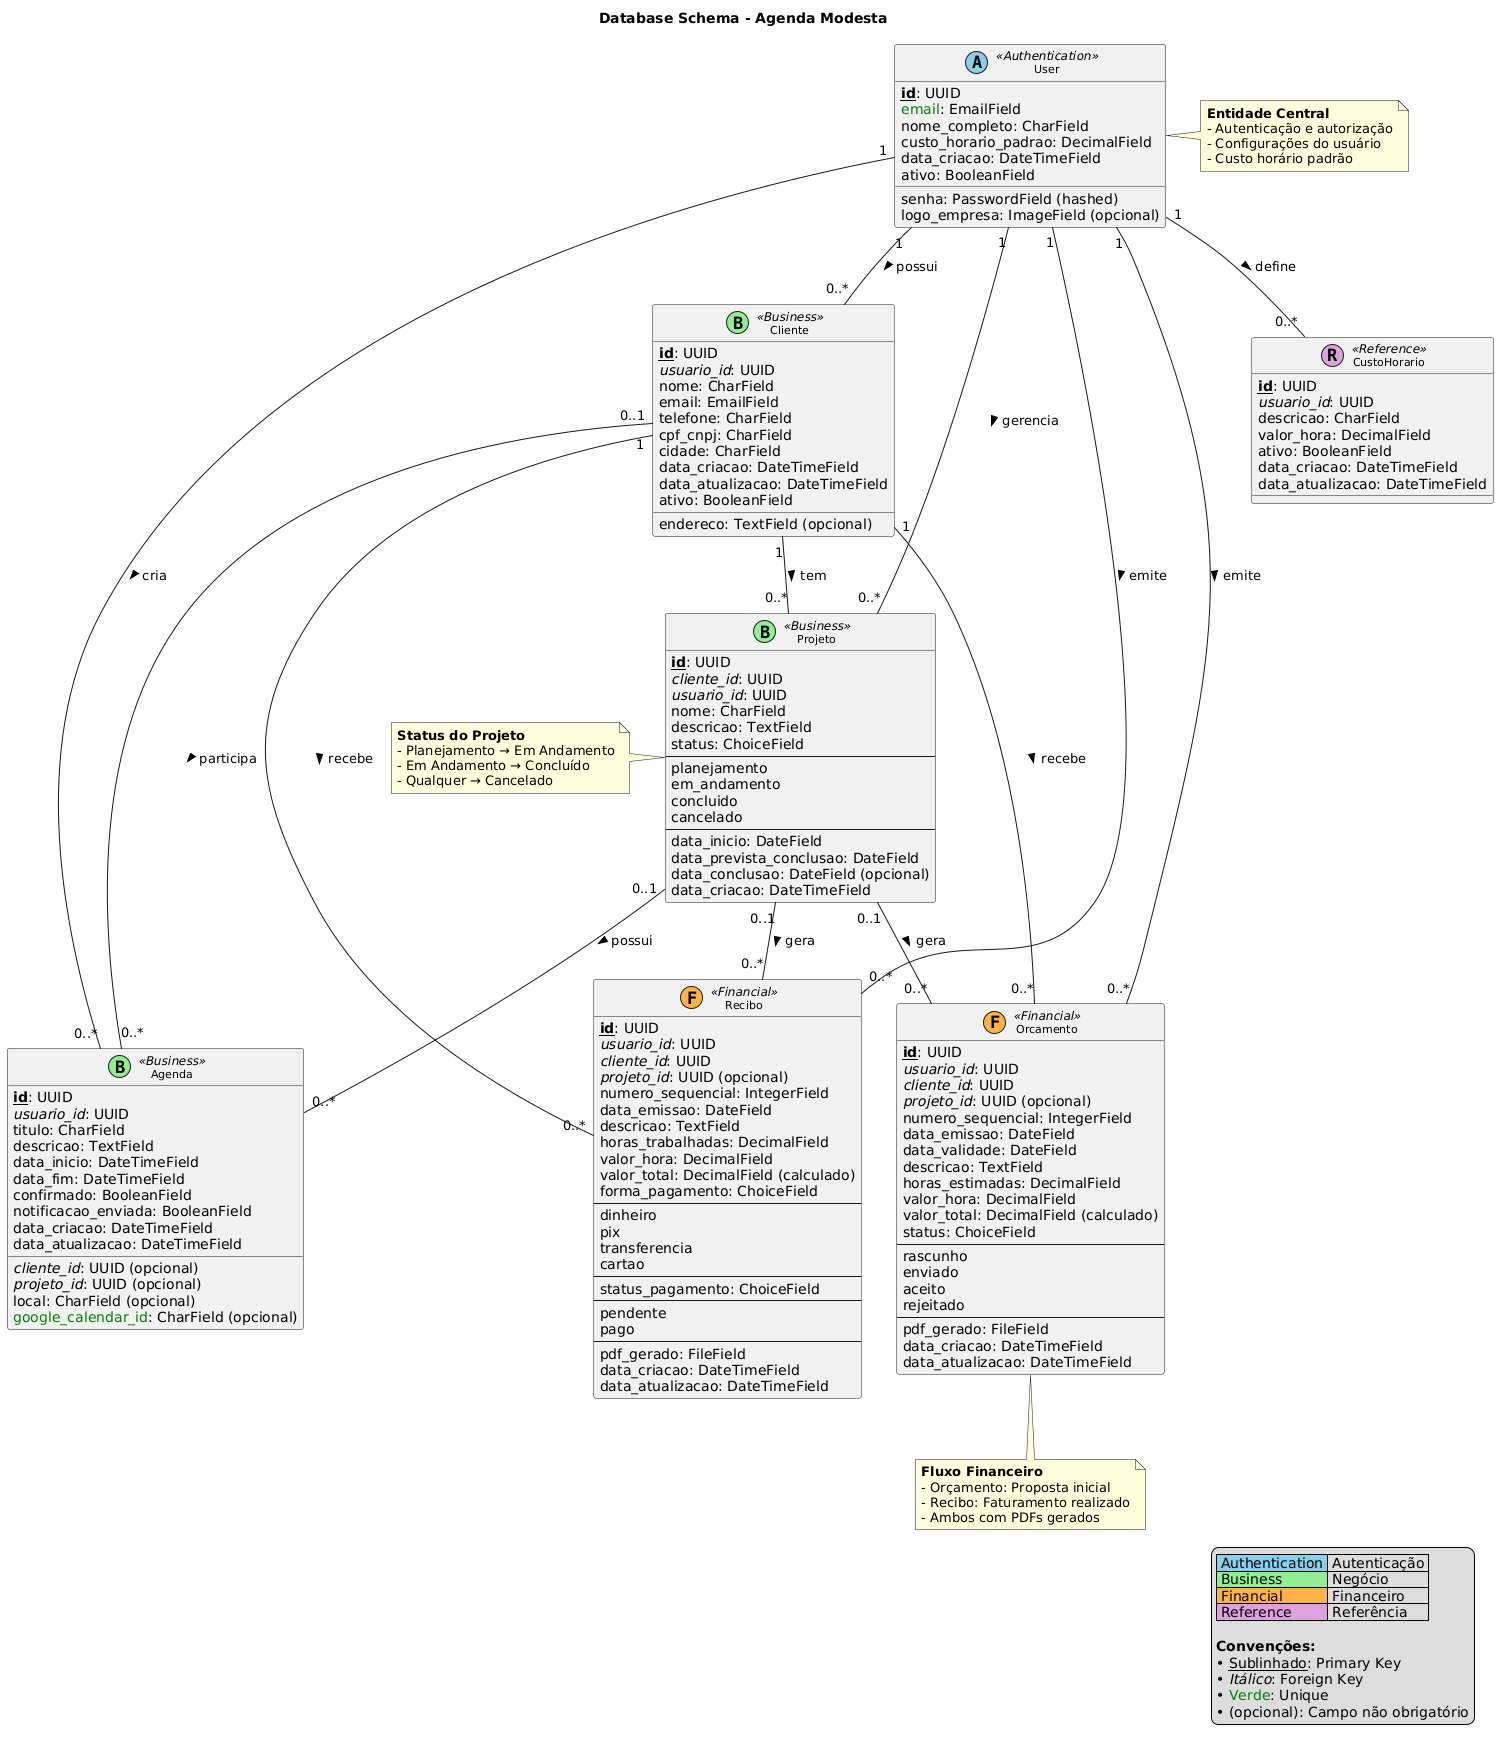

The diagram above was rendered by PlantUML. Its source (embedded in the PNG):
@startuml
!define Table(name,desc) class name as "desc" << (T,#FFAAAA) >>
!define primary_key(x) <b><u>x</u></b>
!define foreign_key(x) <i>x</i>
!define unique(x) <color:green>x</color>

skinparam classAttributeIconSize 0
skinparam classFontSize 11
skinparam packageStyle rectangle

title Database Schema - Agenda Modesta

' Entidade User (Autenticação)
class User << (A,#87CEEB) Authentication >> {
  primary_key(id): UUID
  unique(email): EmailField
  nome_completo: CharField
  senha: PasswordField (hashed)
  custo_horario_padrao: DecimalField
  logo_empresa: ImageField (opcional)
  data_criacao: DateTimeField
  ativo: BooleanField
}

' Entidade Cliente
class Cliente << (B,#90EE90) Business >> {
  primary_key(id): UUID
  foreign_key(usuario_id): UUID
  nome: CharField
  email: EmailField
  telefone: CharField
  cpf_cnpj: CharField
  endereco: TextField (opcional)
  cidade: CharField
  data_criacao: DateTimeField
  data_atualizacao: DateTimeField
  ativo: BooleanField
}

' Entidade Projeto
class Projeto << (B,#90EE90) Business >> {
  primary_key(id): UUID
  foreign_key(cliente_id): UUID
  foreign_key(usuario_id): UUID
  nome: CharField
  descricao: TextField
  status: ChoiceField
  --
  {field} planejamento
  {field} em_andamento
  {field} concluido
  {field} cancelado
  --
  data_inicio: DateField
  data_prevista_conclusao: DateField
  data_conclusao: DateField (opcional)
  data_criacao: DateTimeField
}

' Entidade Custo Horário
class CustoHorario << (R,#DDA0DD) Reference >> {
  primary_key(id): UUID
  foreign_key(usuario_id): UUID
  descricao: CharField
  valor_hora: DecimalField
  ativo: BooleanField
  data_criacao: DateTimeField
  data_atualizacao: DateTimeField
}

' Entidade Agenda (Event)
class Agenda << (B,#90EE90) Business >> {
  primary_key(id): UUID
  foreign_key(usuario_id): UUID
  foreign_key(cliente_id): UUID (opcional)
  foreign_key(projeto_id): UUID (opcional)
  titulo: CharField
  descricao: TextField
  data_inicio: DateTimeField
  data_fim: DateTimeField
  local: CharField (opcional)
  unique(google_calendar_id): CharField (opcional)
  confirmado: BooleanField
  notificacao_enviada: BooleanField
  data_criacao: DateTimeField
  data_atualizacao: DateTimeField
}

' Entidade Orçamento
class Orcamento << (F,#FFB347) Financial >> {
  primary_key(id): UUID
  foreign_key(usuario_id): UUID
  foreign_key(cliente_id): UUID
  foreign_key(projeto_id): UUID (opcional)
  numero_sequencial: IntegerField
  data_emissao: DateField
  data_validade: DateField
  descricao: TextField
  horas_estimadas: DecimalField
  valor_hora: DecimalField
  valor_total: DecimalField (calculado)
  status: ChoiceField
  --
  {field} rascunho
  {field} enviado
  {field} aceito
  {field} rejeitado
  --
  pdf_gerado: FileField
  data_criacao: DateTimeField
  data_atualizacao: DateTimeField
}

' Entidade Recibo
class Recibo << (F,#FFB347) Financial >> {
  primary_key(id): UUID
  foreign_key(usuario_id): UUID
  foreign_key(cliente_id): UUID
  foreign_key(projeto_id): UUID (opcional)
  numero_sequencial: IntegerField
  data_emissao: DateField
  descricao: TextField
  horas_trabalhadas: DecimalField
  valor_hora: DecimalField
  valor_total: DecimalField (calculado)
  forma_pagamento: ChoiceField
  --
  {field} dinheiro
  {field} pix
  {field} transferencia
  {field} cartao
  --
  status_pagamento: ChoiceField
  --
  {field} pendente
  {field} pago
  --
  pdf_gerado: FileField
  data_criacao: DateTimeField
  data_atualizacao: DateTimeField
}

' Relacionamentos
User "1" -- "0..*" Cliente : possui >
User "1" -- "0..*" Projeto : gerencia >
User "1" -- "0..*" CustoHorario : define >
User "1" -- "0..*" Agenda : cria >
User "1" -- "0..*" Orcamento : emite >
User "1" -- "0..*" Recibo : emite >

Cliente "1" -- "0..*" Projeto : tem >
Cliente "0..1" -- "0..*" Agenda : participa >
Cliente "1" -- "0..*" Orcamento : recebe >
Cliente "1" -- "0..*" Recibo : recebe >

Projeto "0..1" -- "0..*" Agenda : possui >
Projeto "0..1" -- "0..*" Orcamento : gera >
Projeto "0..1" -- "0..*" Recibo : gera >

note right of User
  <b>Entidade Central</b>
  - Autenticação e autorização
  - Configurações do usuário
  - Custo horário padrão
end note

note bottom of Orcamento
  <b>Fluxo Financeiro</b>
  - Orçamento: Proposta inicial
  - Recibo: Faturamento realizado
  - Ambos com PDFs gerados
end note

note left of Projeto
  <b>Status do Projeto</b>
  - Planejamento → Em Andamento
  - Em Andamento → Concluído
  - Qualquer → Cancelado
end note

legend right
  |<#87CEEB> Authentication | Autenticação |
  |<#90EE90> Business | Negócio |
  |<#FFB347> Financial | Financeiro |
  |<#DDA0DD> Reference | Referência |

  <b>Convenções:</b>
  • <u>Sublinhado</u>: Primary Key
  • <i>Itálico</i>: Foreign Key
  • <color:green>Verde</color>: Unique
  • (opcional): Campo não obrigatório
endlegend
@enduml